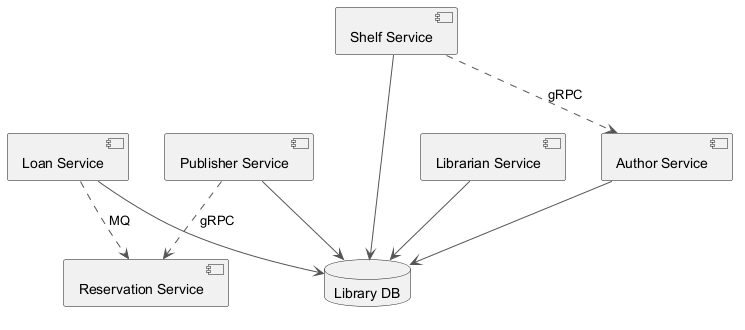

The diagram above was rendered by PlantUML. Its source (embedded in the PNG):
@startuml
skinparam monochrome true
skinparam ArrowColor #555555
component "Loan Service" as C_LoanService
component "Shelf Service" as C_ShelfService
component "Reservation Service" as C_ReservationService
component "Librarian Service" as C_LibrarianService
component "Publisher Service" as C_PublisherService
component "Author Service" as C_AuthorService
database "Library DB" as DB_library
C_LoanService --> DB_library
C_ShelfService --> DB_library
C_LibrarianService --> DB_library
C_PublisherService --> DB_library
C_AuthorService --> DB_library
C_PublisherService ..> C_ReservationService : gRPC
C_ShelfService ..> C_AuthorService : gRPC
C_LoanService ..> C_ReservationService : MQ
@enduml